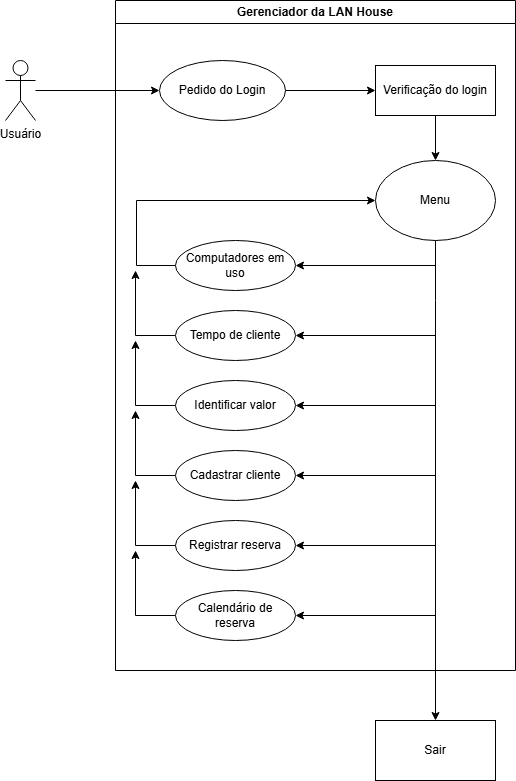

The diagram above was exported from draw.io. Its source (the exported page's mxGraphModel, read from the mxfile embedded in the PNG):
<mxGraphModel dx="1392" dy="753" grid="1" gridSize="10" guides="1" tooltips="1" connect="1" arrows="1" fold="1" page="1" pageScale="1" pageWidth="827" pageHeight="1169" math="0" shadow="0">
  <root>
    <mxCell id="0" />
    <mxCell id="1" parent="0" />
    <mxCell id="ih2qQrAQasl834t69LCb-1" value="Gerenciador da LAN House" style="swimlane;whiteSpace=wrap;html=1;" vertex="1" parent="1">
      <mxGeometry x="240" y="90" width="400" height="670" as="geometry" />
    </mxCell>
    <mxCell id="ih2qQrAQasl834t69LCb-3" value="Pedido do Login" style="ellipse;whiteSpace=wrap;html=1;" vertex="1" parent="ih2qQrAQasl834t69LCb-1">
      <mxGeometry x="44" y="60" width="126" height="60" as="geometry" />
    </mxCell>
    <mxCell id="ih2qQrAQasl834t69LCb-8" style="edgeStyle=orthogonalEdgeStyle;rounded=0;orthogonalLoop=1;jettySize=auto;html=1;exitX=0.5;exitY=1;exitDx=0;exitDy=0;entryX=0.5;entryY=0;entryDx=0;entryDy=0;" edge="1" parent="ih2qQrAQasl834t69LCb-1" source="ih2qQrAQasl834t69LCb-6" target="ih2qQrAQasl834t69LCb-7">
      <mxGeometry relative="1" as="geometry" />
    </mxCell>
    <mxCell id="ih2qQrAQasl834t69LCb-6" value="Verificação do login" style="rounded=0;whiteSpace=wrap;html=1;" vertex="1" parent="ih2qQrAQasl834t69LCb-1">
      <mxGeometry x="260" y="65" width="120" height="50" as="geometry" />
    </mxCell>
    <mxCell id="ih2qQrAQasl834t69LCb-5" style="edgeStyle=orthogonalEdgeStyle;rounded=0;orthogonalLoop=1;jettySize=auto;html=1;" edge="1" parent="ih2qQrAQasl834t69LCb-1" source="ih2qQrAQasl834t69LCb-3" target="ih2qQrAQasl834t69LCb-6">
      <mxGeometry relative="1" as="geometry">
        <mxPoint x="240" y="90" as="targetPoint" />
      </mxGeometry>
    </mxCell>
    <mxCell id="ih2qQrAQasl834t69LCb-7" value="Menu" style="ellipse;whiteSpace=wrap;html=1;" vertex="1" parent="ih2qQrAQasl834t69LCb-1">
      <mxGeometry x="260" y="160" width="120" height="80" as="geometry" />
    </mxCell>
    <mxCell id="ih2qQrAQasl834t69LCb-17" style="edgeStyle=orthogonalEdgeStyle;rounded=0;orthogonalLoop=1;jettySize=auto;html=1;entryX=0;entryY=0.5;entryDx=0;entryDy=0;" edge="1" parent="ih2qQrAQasl834t69LCb-1" source="ih2qQrAQasl834t69LCb-11" target="ih2qQrAQasl834t69LCb-7">
      <mxGeometry relative="1" as="geometry">
        <mxPoint x="20" y="190" as="targetPoint" />
        <Array as="points">
          <mxPoint x="21" y="265" />
          <mxPoint x="21" y="200" />
        </Array>
      </mxGeometry>
    </mxCell>
    <mxCell id="ih2qQrAQasl834t69LCb-11" value="Computadores em uso" style="ellipse;whiteSpace=wrap;html=1;" vertex="1" parent="ih2qQrAQasl834t69LCb-1">
      <mxGeometry x="60" y="240" width="120" height="50" as="geometry" />
    </mxCell>
    <mxCell id="ih2qQrAQasl834t69LCb-18" style="edgeStyle=orthogonalEdgeStyle;rounded=0;orthogonalLoop=1;jettySize=auto;html=1;" edge="1" parent="ih2qQrAQasl834t69LCb-1" source="ih2qQrAQasl834t69LCb-15">
      <mxGeometry relative="1" as="geometry">
        <mxPoint x="20" y="270" as="targetPoint" />
        <Array as="points">
          <mxPoint x="20" y="335" />
        </Array>
      </mxGeometry>
    </mxCell>
    <mxCell id="ih2qQrAQasl834t69LCb-15" value="Tempo de cliente" style="ellipse;whiteSpace=wrap;html=1;" vertex="1" parent="ih2qQrAQasl834t69LCb-1">
      <mxGeometry x="60" y="310" width="120" height="50" as="geometry" />
    </mxCell>
    <mxCell id="ih2qQrAQasl834t69LCb-16" value="" style="endArrow=classic;html=1;rounded=0;entryX=1;entryY=0.5;entryDx=0;entryDy=0;" edge="1" parent="ih2qQrAQasl834t69LCb-1" target="ih2qQrAQasl834t69LCb-15">
      <mxGeometry width="50" height="50" relative="1" as="geometry">
        <mxPoint x="320" y="335" as="sourcePoint" />
        <mxPoint x="130" y="340" as="targetPoint" />
      </mxGeometry>
    </mxCell>
    <mxCell id="ih2qQrAQasl834t69LCb-21" style="edgeStyle=orthogonalEdgeStyle;rounded=0;orthogonalLoop=1;jettySize=auto;html=1;" edge="1" parent="ih2qQrAQasl834t69LCb-1" source="ih2qQrAQasl834t69LCb-22">
      <mxGeometry relative="1" as="geometry">
        <mxPoint x="20" y="340" as="targetPoint" />
        <Array as="points">
          <mxPoint x="20" y="405" />
        </Array>
      </mxGeometry>
    </mxCell>
    <mxCell id="ih2qQrAQasl834t69LCb-22" value="Identificar valor" style="ellipse;whiteSpace=wrap;html=1;" vertex="1" parent="ih2qQrAQasl834t69LCb-1">
      <mxGeometry x="60" y="380" width="120" height="50" as="geometry" />
    </mxCell>
    <mxCell id="ih2qQrAQasl834t69LCb-23" value="" style="endArrow=classic;html=1;rounded=0;entryX=1;entryY=0.5;entryDx=0;entryDy=0;" edge="1" parent="ih2qQrAQasl834t69LCb-1" target="ih2qQrAQasl834t69LCb-22">
      <mxGeometry width="50" height="50" relative="1" as="geometry">
        <mxPoint x="320" y="405" as="sourcePoint" />
        <mxPoint x="130" y="410" as="targetPoint" />
      </mxGeometry>
    </mxCell>
    <mxCell id="ih2qQrAQasl834t69LCb-24" style="edgeStyle=orthogonalEdgeStyle;rounded=0;orthogonalLoop=1;jettySize=auto;html=1;" edge="1" parent="ih2qQrAQasl834t69LCb-1" source="ih2qQrAQasl834t69LCb-25">
      <mxGeometry relative="1" as="geometry">
        <mxPoint x="20" y="410" as="targetPoint" />
        <Array as="points">
          <mxPoint x="20" y="475" />
        </Array>
      </mxGeometry>
    </mxCell>
    <mxCell id="ih2qQrAQasl834t69LCb-25" value="Cadastrar cliente" style="ellipse;whiteSpace=wrap;html=1;" vertex="1" parent="ih2qQrAQasl834t69LCb-1">
      <mxGeometry x="60" y="450" width="120" height="50" as="geometry" />
    </mxCell>
    <mxCell id="ih2qQrAQasl834t69LCb-26" value="" style="endArrow=classic;html=1;rounded=0;entryX=1;entryY=0.5;entryDx=0;entryDy=0;" edge="1" parent="ih2qQrAQasl834t69LCb-1" target="ih2qQrAQasl834t69LCb-25">
      <mxGeometry width="50" height="50" relative="1" as="geometry">
        <mxPoint x="320" y="475" as="sourcePoint" />
        <mxPoint x="130" y="480" as="targetPoint" />
      </mxGeometry>
    </mxCell>
    <mxCell id="ih2qQrAQasl834t69LCb-27" style="edgeStyle=orthogonalEdgeStyle;rounded=0;orthogonalLoop=1;jettySize=auto;html=1;" edge="1" parent="ih2qQrAQasl834t69LCb-1" source="ih2qQrAQasl834t69LCb-28">
      <mxGeometry relative="1" as="geometry">
        <mxPoint x="20" y="480" as="targetPoint" />
        <Array as="points">
          <mxPoint x="20" y="545" />
        </Array>
      </mxGeometry>
    </mxCell>
    <mxCell id="ih2qQrAQasl834t69LCb-28" value="Registrar reserva" style="ellipse;whiteSpace=wrap;html=1;" vertex="1" parent="ih2qQrAQasl834t69LCb-1">
      <mxGeometry x="60" y="520" width="120" height="50" as="geometry" />
    </mxCell>
    <mxCell id="ih2qQrAQasl834t69LCb-29" value="" style="endArrow=classic;html=1;rounded=0;entryX=1;entryY=0.5;entryDx=0;entryDy=0;" edge="1" parent="ih2qQrAQasl834t69LCb-1" target="ih2qQrAQasl834t69LCb-28">
      <mxGeometry width="50" height="50" relative="1" as="geometry">
        <mxPoint x="320" y="545" as="sourcePoint" />
        <mxPoint x="130" y="550" as="targetPoint" />
      </mxGeometry>
    </mxCell>
    <mxCell id="ih2qQrAQasl834t69LCb-30" style="edgeStyle=orthogonalEdgeStyle;rounded=0;orthogonalLoop=1;jettySize=auto;html=1;" edge="1" parent="ih2qQrAQasl834t69LCb-1" source="ih2qQrAQasl834t69LCb-31">
      <mxGeometry relative="1" as="geometry">
        <mxPoint x="20" y="550" as="targetPoint" />
        <Array as="points">
          <mxPoint x="20" y="615" />
        </Array>
      </mxGeometry>
    </mxCell>
    <mxCell id="ih2qQrAQasl834t69LCb-31" value="Calendário de reserva" style="ellipse;whiteSpace=wrap;html=1;" vertex="1" parent="ih2qQrAQasl834t69LCb-1">
      <mxGeometry x="60" y="590" width="120" height="50" as="geometry" />
    </mxCell>
    <mxCell id="ih2qQrAQasl834t69LCb-32" value="" style="endArrow=classic;html=1;rounded=0;entryX=1;entryY=0.5;entryDx=0;entryDy=0;" edge="1" parent="ih2qQrAQasl834t69LCb-1" target="ih2qQrAQasl834t69LCb-31">
      <mxGeometry width="50" height="50" relative="1" as="geometry">
        <mxPoint x="320" y="615" as="sourcePoint" />
        <mxPoint x="130" y="620" as="targetPoint" />
      </mxGeometry>
    </mxCell>
    <mxCell id="ih2qQrAQasl834t69LCb-4" style="edgeStyle=orthogonalEdgeStyle;rounded=0;orthogonalLoop=1;jettySize=auto;html=1;entryX=0;entryY=0.5;entryDx=0;entryDy=0;" edge="1" parent="1" source="ih2qQrAQasl834t69LCb-2" target="ih2qQrAQasl834t69LCb-3">
      <mxGeometry relative="1" as="geometry" />
    </mxCell>
    <mxCell id="ih2qQrAQasl834t69LCb-2" value="Usuário" style="shape=umlActor;verticalLabelPosition=bottom;verticalAlign=top;html=1;outlineConnect=0;" vertex="1" parent="1">
      <mxGeometry x="130" y="150" width="30" height="60" as="geometry" />
    </mxCell>
    <mxCell id="ih2qQrAQasl834t69LCb-10" value="Sair" style="rounded=0;whiteSpace=wrap;html=1;" vertex="1" parent="1">
      <mxGeometry x="500" y="810" width="120" height="60" as="geometry" />
    </mxCell>
    <mxCell id="ih2qQrAQasl834t69LCb-9" style="edgeStyle=orthogonalEdgeStyle;rounded=0;orthogonalLoop=1;jettySize=auto;html=1;" edge="1" parent="1" source="ih2qQrAQasl834t69LCb-7" target="ih2qQrAQasl834t69LCb-10">
      <mxGeometry relative="1" as="geometry">
        <mxPoint x="540" y="590" as="targetPoint" />
        <Array as="points">
          <mxPoint x="560" y="390" />
          <mxPoint x="560" y="390" />
        </Array>
      </mxGeometry>
    </mxCell>
    <mxCell id="ih2qQrAQasl834t69LCb-12" value="" style="endArrow=classic;html=1;rounded=0;entryX=1;entryY=0.5;entryDx=0;entryDy=0;" edge="1" parent="1" target="ih2qQrAQasl834t69LCb-11">
      <mxGeometry width="50" height="50" relative="1" as="geometry">
        <mxPoint x="560" y="355" as="sourcePoint" />
        <mxPoint x="370" y="360" as="targetPoint" />
      </mxGeometry>
    </mxCell>
  </root>
</mxGraphModel>